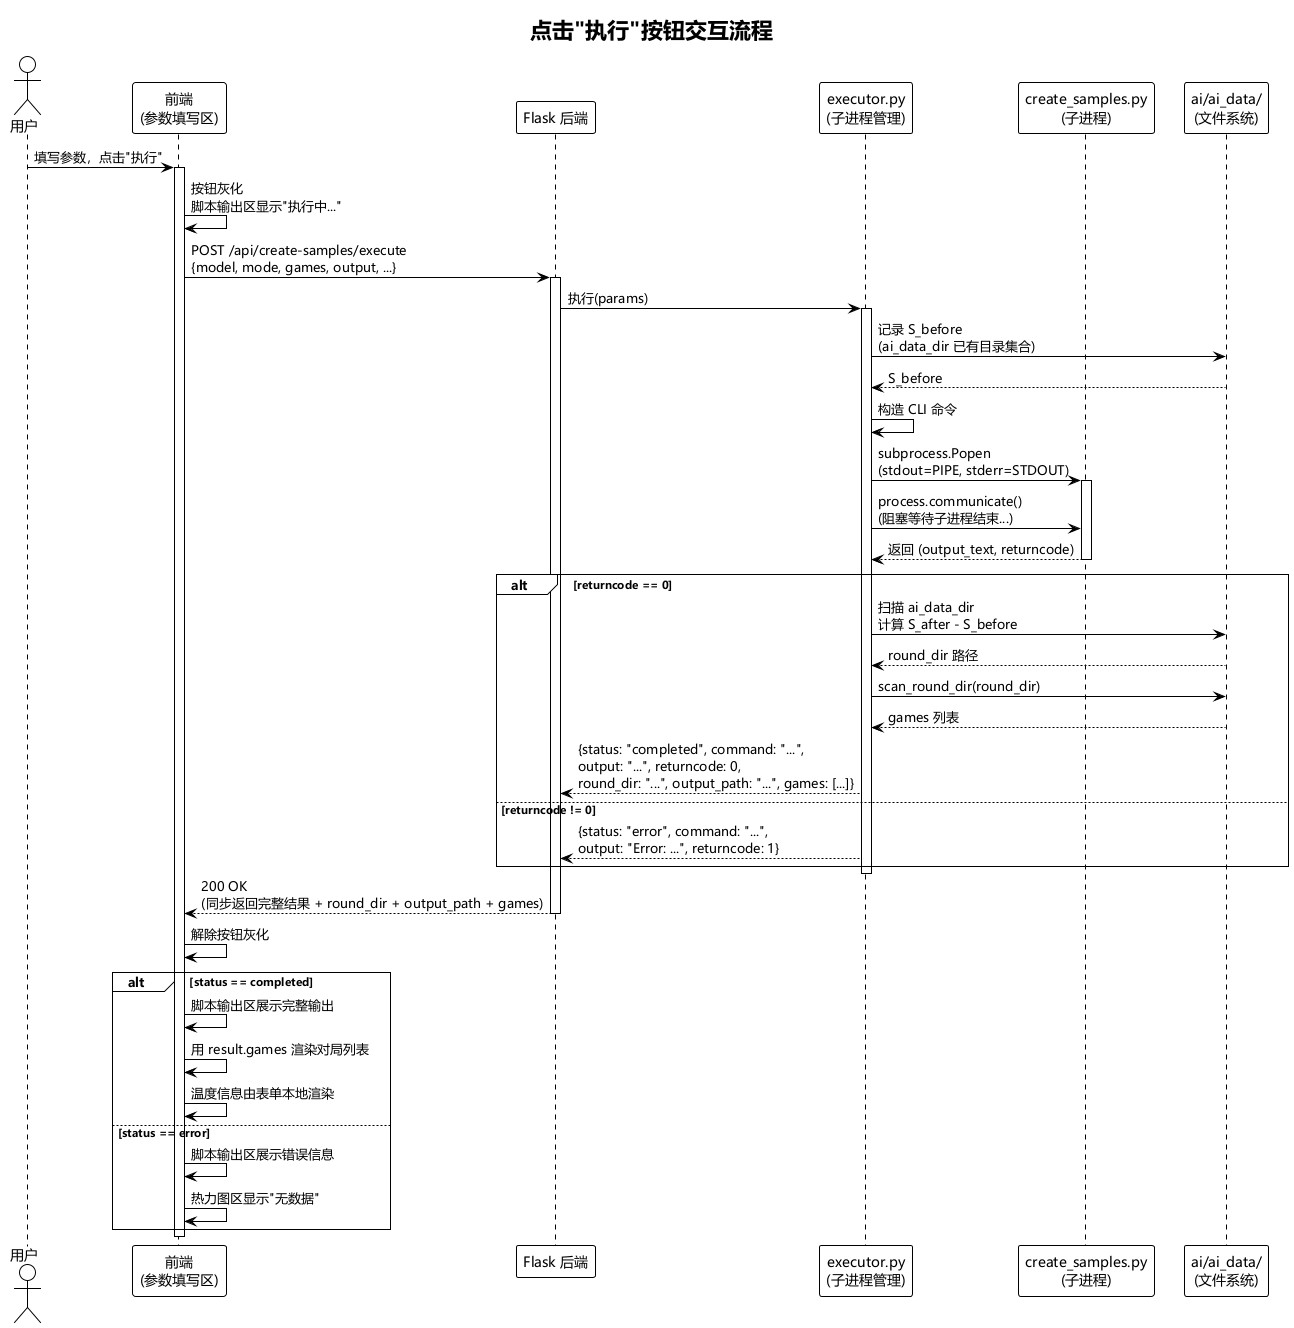

The diagram above was rendered by PlantUML. Its source (embedded in the PNG):
@startuml execute_flow
!theme plain
skinparam defaultFontName Microsoft YaHei,SimHei,SimSun,sans-serif
skinparam sequenceMessageFontName Microsoft YaHei,SimHei,SimSun,sans-serif
title 点击"执行"按钮交互流程

actor 用户 as User
participant "前端\n(参数填写区)" as FE
participant "Flask 后端" as BE
participant "executor.py\n(子进程管理)" as EX
participant "create_samples.py\n(子进程)" as CS
participant "ai/ai_data/\n(文件系统)" as FS

User -> FE: 填写参数，点击"执行"
activate FE

FE -> FE: 按钮灰化\n脚本输出区显示"执行中..."

FE -> BE: POST /api/create-samples/execute\n{model, mode, games, output, ...}
activate BE

BE -> EX: 执行(params)
activate EX

EX -> FS: 记录 S_before\n(ai_data_dir 已有目录集合)
FS --> EX: S_before

EX -> EX: 构造 CLI 命令
EX -> CS: subprocess.Popen\n(stdout=PIPE, stderr=STDOUT)
activate CS

EX -> CS: process.communicate()\n(阻塞等待子进程结束...)

CS --> EX: 返回 (output_text, returncode)
deactivate CS

alt returncode == 0
    EX -> FS: 扫描 ai_data_dir\n计算 S_after - S_before
    FS --> EX: round_dir 路径
    EX -> FS: scan_round_dir(round_dir)
    FS --> EX: games 列表
    EX --> BE: {status: "completed", command: "...",\noutput: "...", returncode: 0,\nround_dir: "...", output_path: "...", games: [...]}
else returncode != 0
    EX --> BE: {status: "error", command: "...",\noutput: "Error: ...", returncode: 1}
end

deactivate EX

BE --> FE: 200 OK\n(同步返回完整结果 + round_dir + output_path + games)
deactivate BE

FE -> FE: 解除按钮灰化

alt status == completed
    FE -> FE: 脚本输出区展示完整输出
    FE -> FE: 用 result.games 渲染对局列表
    FE -> FE: 温度信息由表单本地渲染
else status == error
    FE -> FE: 脚本输出区展示错误信息
    FE -> FE: 热力图区显示"无数据"
end

deactivate FE
@enduml